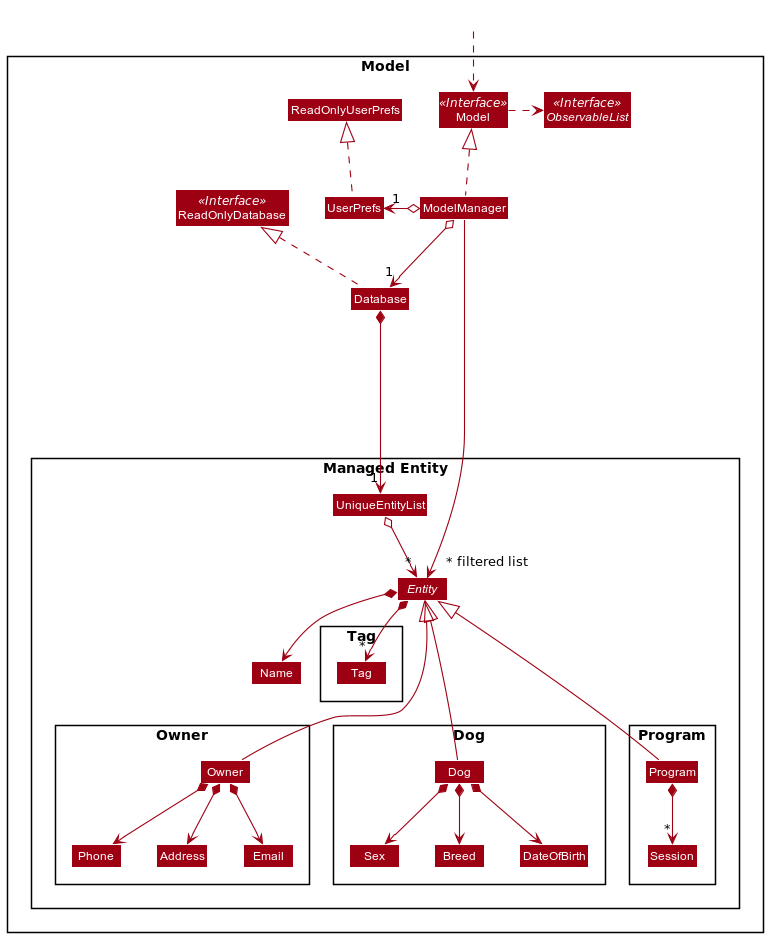

The diagram above was rendered by PlantUML. Its source (embedded in the PNG):
@startuml
!include style.puml
skinparam arrowThickness 1.1
skinparam arrowColor MODEL_COLOR
skinparam classBackgroundColor MODEL_COLOR

Package Model <<Rectangle>>{
Interface ReadOnlyDatabase <<Interface>>
Interface Model <<Interface>>
Interface ObservableList <<Interface>>
Class Database
Class ReadOnlyDatabase
Class Model
Class ModelManager
Class UserPrefs
Class ReadOnlyUserPrefs

Package "Managed Entity" {
Class UniqueEntityList
abstract Class Entity
Class Name


Package Owner {
Class Owner
Class Address
Class Email
Class Phone
}

Package Dog {
Class Dog
Class Breed
Class DateOfBirth
Class Sex
}

Package Program {
Class Program
Class Session
}

Package Tag {
Class Tag
}

}
}

Class HiddenOutside #FFFFFF
HiddenOutside ..> Model

Database .up.|> ReadOnlyDatabase

ModelManager .up.|> Model
Model .right.> ObservableList
ModelManager o--> "1" Database
ModelManager o-left-> "1" UserPrefs
UserPrefs .up.|> ReadOnlyUserPrefs

Database *-> "1" UniqueEntityList
UniqueEntityList o--> "*" Entity
Entity ^--- Program
Entity ^--- Owner
Entity ^--- Dog

Entity *-> Name
Entity *--> "*" Tag

Owner *--> Phone
Owner *--> Email
Owner *--> Address

Dog *--> Breed
Dog *--> DateOfBirth
Dog *--> Sex

Program *--> "*" Session

Tag -[hidden]right-> Name
Phone -[hidden]right-> Address
Address -[hidden]right-> Email

Sex -[hidden]right-> Breed
Breed -[hidden]right-> DateOfBirth

ModelManager ------>"~* filtered list" Entity
@enduml